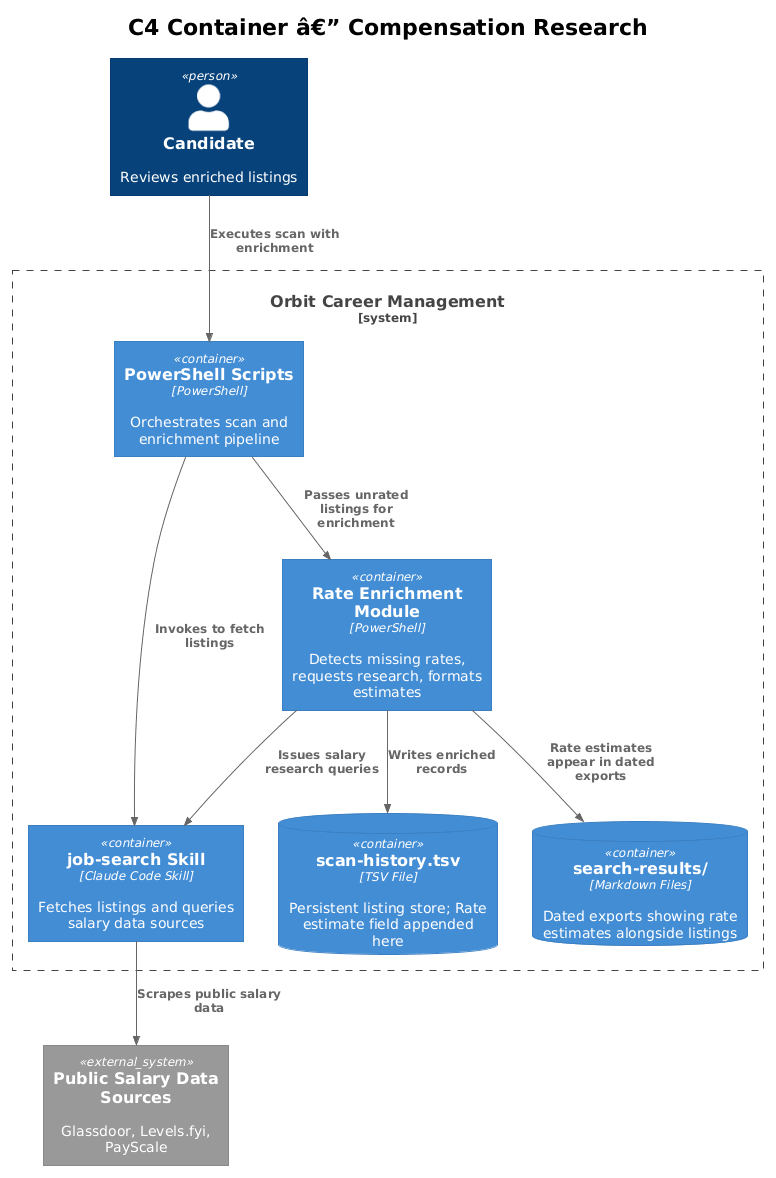

The diagram above was rendered by PlantUML. Its source (embedded in the PNG):
@startuml
!theme plain
!include <C4/C4_Container>

title C4 Container â€” Compensation Research

Person(candidate, "Candidate", "Reviews enriched listings")

System_Boundary(orbit, "Orbit Career Management") {
    Container(psScripts, "PowerShell Scripts", "PowerShell", "Orchestrates scan and enrichment pipeline")
    Container(searchSkill, "job-search Skill", "Claude Code Skill", "Fetches listings and queries salary data sources")
    Container(rateEnricher, "Rate Enrichment Module", "PowerShell", "Detects missing rates, requests research, formats estimates")
    ContainerDb(scanHistory, "scan-history.tsv", "TSV File", "Persistent listing store; Rate estimate field appended here")
    ContainerDb(exportFiles, "search-results/", "Markdown Files", "Dated exports showing rate estimates alongside listings")
}

System_Ext(salaryData, "Public Salary Data Sources", "Glassdoor, Levels.fyi, PayScale")

Rel(candidate, psScripts, "Executes scan with enrichment")
Rel(psScripts, searchSkill, "Invokes to fetch listings")
Rel(psScripts, rateEnricher, "Passes unrated listings for enrichment")
Rel(rateEnricher, searchSkill, "Issues salary research queries")
Rel(searchSkill, salaryData, "Scrapes public salary data")
Rel(rateEnricher, scanHistory, "Writes enriched records")
Rel(rateEnricher, exportFiles, "Rate estimates appear in dated exports")
@enduml